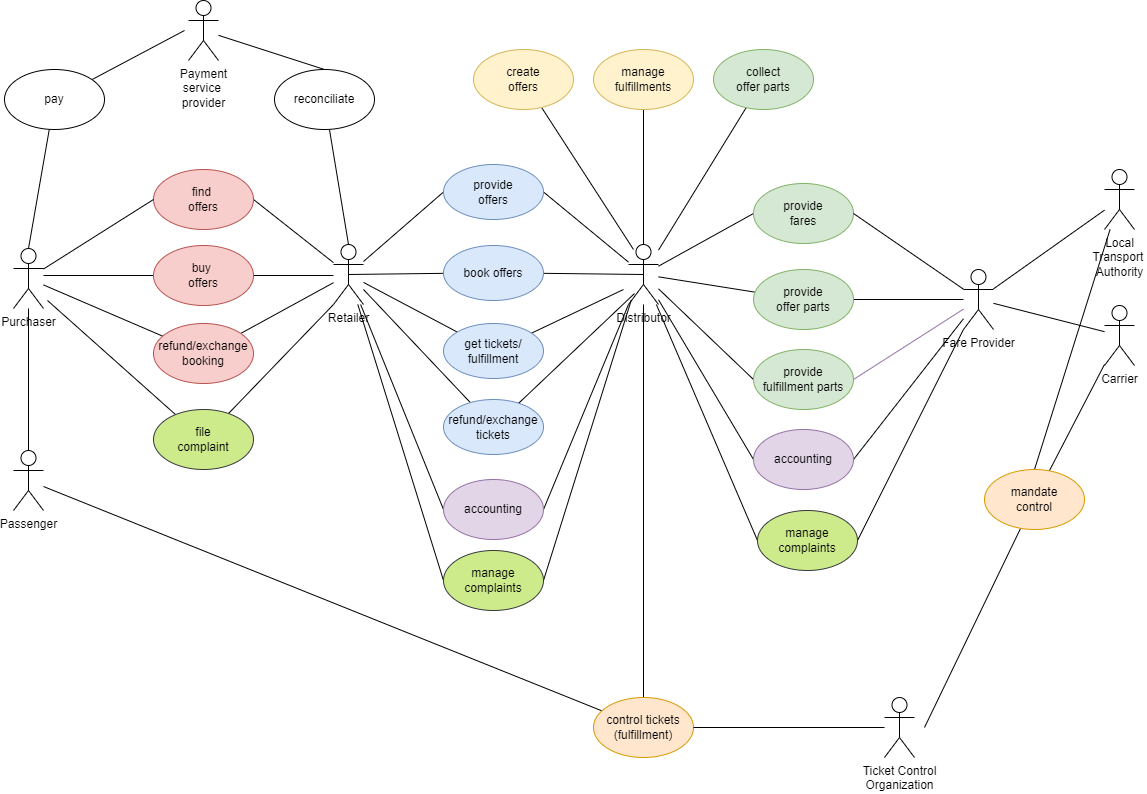

The diagram above was exported from draw.io. Its source (the exported page's mxGraphModel, read from the mxfile embedded in the PNG):
<mxGraphModel dx="1204" dy="609" grid="1" gridSize="10" guides="1" tooltips="1" connect="1" arrows="1" fold="1" page="1" pageScale="1" pageWidth="1169" pageHeight="827" math="0" shadow="0">
  <root>
    <mxCell id="0" />
    <mxCell id="1" parent="0" />
    <mxCell id="SYCs7PRnvsmaXQXb6DSk-4" style="rounded=0;orthogonalLoop=1;jettySize=auto;html=1;endArrow=none;endFill=0;entryX=0;entryY=0.5;entryDx=0;entryDy=0;" parent="1" source="SYCs7PRnvsmaXQXb6DSk-1" target="SYCs7PRnvsmaXQXb6DSk-3" edge="1">
      <mxGeometry relative="1" as="geometry" />
    </mxCell>
    <mxCell id="SYCs7PRnvsmaXQXb6DSk-13" style="edgeStyle=none;rounded=0;orthogonalLoop=1;jettySize=auto;html=1;endArrow=none;endFill=0;entryX=1;entryY=0.5;entryDx=0;entryDy=0;" parent="1" source="SYCs7PRnvsmaXQXb6DSk-1" target="SYCs7PRnvsmaXQXb6DSk-14" edge="1">
      <mxGeometry relative="1" as="geometry">
        <mxPoint x="239" y="383" as="targetPoint" />
      </mxGeometry>
    </mxCell>
    <mxCell id="SYCs7PRnvsmaXQXb6DSk-1" value="Retailer" style="shape=umlActor;verticalLabelPosition=bottom;verticalAlign=top;html=1;" parent="1" vertex="1">
      <mxGeometry x="349" y="264" width="30" height="60" as="geometry" />
    </mxCell>
    <mxCell id="SYCs7PRnvsmaXQXb6DSk-7" style="edgeStyle=none;rounded=0;orthogonalLoop=1;jettySize=auto;html=1;entryX=1;entryY=0.5;entryDx=0;entryDy=0;endArrow=none;endFill=0;" parent="1" source="SYCs7PRnvsmaXQXb6DSk-2" target="SYCs7PRnvsmaXQXb6DSk-3" edge="1">
      <mxGeometry relative="1" as="geometry" />
    </mxCell>
    <mxCell id="SYCs7PRnvsmaXQXb6DSk-20" value="" style="edgeStyle=none;rounded=0;orthogonalLoop=1;jettySize=auto;html=1;endArrow=none;endFill=0;entryX=0.5;entryY=0;entryDx=0;entryDy=0;" parent="1" source="SYCs7PRnvsmaXQXb6DSk-2" target="SYCs7PRnvsmaXQXb6DSk-33" edge="1">
      <mxGeometry relative="1" as="geometry">
        <mxPoint x="659" y="499" as="targetPoint" />
      </mxGeometry>
    </mxCell>
    <mxCell id="SYCs7PRnvsmaXQXb6DSk-25" style="edgeStyle=none;rounded=0;orthogonalLoop=1;jettySize=auto;html=1;endArrow=none;endFill=0;" parent="1" source="SYCs7PRnvsmaXQXb6DSk-2" target="SYCs7PRnvsmaXQXb6DSk-26" edge="1">
      <mxGeometry relative="1" as="geometry">
        <mxPoint x="799" y="219" as="targetPoint" />
      </mxGeometry>
    </mxCell>
    <mxCell id="SYCs7PRnvsmaXQXb6DSk-28" style="edgeStyle=none;rounded=0;orthogonalLoop=1;jettySize=auto;html=1;entryX=0;entryY=0.5;entryDx=0;entryDy=0;endArrow=none;endFill=0;" parent="1" source="SYCs7PRnvsmaXQXb6DSk-2" target="SYCs7PRnvsmaXQXb6DSk-27" edge="1">
      <mxGeometry relative="1" as="geometry" />
    </mxCell>
    <mxCell id="SYCs7PRnvsmaXQXb6DSk-42" style="edgeStyle=none;rounded=0;orthogonalLoop=1;jettySize=auto;html=1;entryX=0;entryY=0.5;entryDx=0;entryDy=0;endArrow=none;endFill=0;" parent="1" source="SYCs7PRnvsmaXQXb6DSk-2" target="SYCs7PRnvsmaXQXb6DSk-38" edge="1">
      <mxGeometry relative="1" as="geometry" />
    </mxCell>
    <mxCell id="SYCs7PRnvsmaXQXb6DSk-45" style="edgeStyle=none;rounded=0;orthogonalLoop=1;jettySize=auto;html=1;entryX=0;entryY=0.5;entryDx=0;entryDy=0;endArrow=none;endFill=0;" parent="1" source="SYCs7PRnvsmaXQXb6DSk-2" target="SYCs7PRnvsmaXQXb6DSk-44" edge="1">
      <mxGeometry relative="1" as="geometry" />
    </mxCell>
    <mxCell id="SYCs7PRnvsmaXQXb6DSk-2" value="Distributor" style="shape=umlActor;verticalLabelPosition=bottom;verticalAlign=top;html=1;" parent="1" vertex="1">
      <mxGeometry x="644" y="264" width="30" height="60" as="geometry" />
    </mxCell>
    <mxCell id="SYCs7PRnvsmaXQXb6DSk-3" value="provide&lt;br&gt;offers" style="ellipse;whiteSpace=wrap;html=1;fillColor=#dae8fc;strokeColor=#6c8ebf;" parent="1" vertex="1">
      <mxGeometry x="459" y="184" width="100" height="55" as="geometry" />
    </mxCell>
    <mxCell id="SYCs7PRnvsmaXQXb6DSk-10" style="edgeStyle=none;rounded=0;orthogonalLoop=1;jettySize=auto;html=1;endArrow=none;endFill=0;" parent="1" source="SYCs7PRnvsmaXQXb6DSk-8" edge="1">
      <mxGeometry relative="1" as="geometry">
        <mxPoint x="649" y="269" as="targetPoint" />
      </mxGeometry>
    </mxCell>
    <mxCell id="SYCs7PRnvsmaXQXb6DSk-8" value="create&lt;br&gt;offers" style="ellipse;whiteSpace=wrap;html=1;fillColor=#fff2cc;strokeColor=#d6b656;" parent="1" vertex="1">
      <mxGeometry x="489" y="69" width="100" height="60" as="geometry" />
    </mxCell>
    <mxCell id="SYCs7PRnvsmaXQXb6DSk-12" style="edgeStyle=none;rounded=0;orthogonalLoop=1;jettySize=auto;html=1;entryX=0.5;entryY=0;entryDx=0;entryDy=0;entryPerimeter=0;endArrow=none;endFill=0;" parent="1" source="SYCs7PRnvsmaXQXb6DSk-11" target="SYCs7PRnvsmaXQXb6DSk-2" edge="1">
      <mxGeometry relative="1" as="geometry" />
    </mxCell>
    <mxCell id="SYCs7PRnvsmaXQXb6DSk-11" value="manage&lt;br&gt;fulfillments" style="ellipse;whiteSpace=wrap;html=1;fillColor=#fff2cc;strokeColor=#d6b656;" parent="1" vertex="1">
      <mxGeometry x="609" y="69" width="100" height="60" as="geometry" />
    </mxCell>
    <mxCell id="SYCs7PRnvsmaXQXb6DSk-14" value="find&amp;nbsp;&lt;br&gt;offers" style="ellipse;whiteSpace=wrap;html=1;fillColor=#f8cecc;strokeColor=#b85450;" parent="1" vertex="1">
      <mxGeometry x="169" y="189" width="100" height="60" as="geometry" />
    </mxCell>
    <mxCell id="SYCs7PRnvsmaXQXb6DSk-18" style="edgeStyle=none;rounded=0;orthogonalLoop=1;jettySize=auto;html=1;entryX=0;entryY=0.5;entryDx=0;entryDy=0;endArrow=none;endFill=0;" parent="1" source="SYCs7PRnvsmaXQXb6DSk-17" target="SYCs7PRnvsmaXQXb6DSk-14" edge="1">
      <mxGeometry relative="1" as="geometry" />
    </mxCell>
    <mxCell id="SYCs7PRnvsmaXQXb6DSk-41" style="edgeStyle=none;rounded=0;orthogonalLoop=1;jettySize=auto;html=1;entryX=0.5;entryY=0;entryDx=0;entryDy=0;entryPerimeter=0;endArrow=none;endFill=0;" parent="1" source="SYCs7PRnvsmaXQXb6DSk-17" target="SYCs7PRnvsmaXQXb6DSk-34" edge="1">
      <mxGeometry relative="1" as="geometry" />
    </mxCell>
    <mxCell id="SYCs7PRnvsmaXQXb6DSk-17" value="Purchaser" style="shape=umlActor;verticalLabelPosition=bottom;verticalAlign=top;html=1;" parent="1" vertex="1">
      <mxGeometry x="29" y="268" width="30" height="60" as="geometry" />
    </mxCell>
    <mxCell id="SYCs7PRnvsmaXQXb6DSk-60" style="edgeStyle=none;rounded=0;orthogonalLoop=1;jettySize=auto;html=1;endArrow=none;endFill=0;" parent="1" source="SYCs7PRnvsmaXQXb6DSk-21" edge="1">
      <mxGeometry relative="1" as="geometry">
        <mxPoint x="349" y="295" as="targetPoint" />
      </mxGeometry>
    </mxCell>
    <mxCell id="SYCs7PRnvsmaXQXb6DSk-61" style="edgeStyle=none;rounded=0;orthogonalLoop=1;jettySize=auto;html=1;endArrow=none;endFill=0;" parent="1" source="SYCs7PRnvsmaXQXb6DSk-21" edge="1">
      <mxGeometry relative="1" as="geometry">
        <mxPoint x="59" y="295" as="targetPoint" />
      </mxGeometry>
    </mxCell>
    <mxCell id="SYCs7PRnvsmaXQXb6DSk-21" value="buy&amp;nbsp;&lt;br&gt;offers" style="ellipse;whiteSpace=wrap;html=1;fillColor=#f8cecc;strokeColor=#b85450;" parent="1" vertex="1">
      <mxGeometry x="169" y="265" width="100" height="60" as="geometry" />
    </mxCell>
    <mxCell id="SYCs7PRnvsmaXQXb6DSk-23" style="edgeStyle=none;rounded=0;orthogonalLoop=1;jettySize=auto;html=1;endArrow=none;endFill=0;" parent="1" source="SYCs7PRnvsmaXQXb6DSk-22" target="SYCs7PRnvsmaXQXb6DSk-1" edge="1">
      <mxGeometry relative="1" as="geometry" />
    </mxCell>
    <mxCell id="SYCs7PRnvsmaXQXb6DSk-24" style="edgeStyle=none;rounded=0;orthogonalLoop=1;jettySize=auto;html=1;endArrow=none;endFill=0;" parent="1" source="SYCs7PRnvsmaXQXb6DSk-22" target="SYCs7PRnvsmaXQXb6DSk-17" edge="1">
      <mxGeometry relative="1" as="geometry" />
    </mxCell>
    <mxCell id="SYCs7PRnvsmaXQXb6DSk-22" value="refund/exchange&lt;br&gt;booking" style="ellipse;whiteSpace=wrap;html=1;fillColor=#f8cecc;strokeColor=#b85450;" parent="1" vertex="1">
      <mxGeometry x="169" y="343" width="100" height="60" as="geometry" />
    </mxCell>
    <mxCell id="SYCs7PRnvsmaXQXb6DSk-26" value="collect&lt;br&gt;offer parts" style="ellipse;whiteSpace=wrap;html=1;fillColor=#d5e8d4;strokeColor=#82b366;" parent="1" vertex="1">
      <mxGeometry x="729" y="69" width="100" height="60" as="geometry" />
    </mxCell>
    <mxCell id="SYCs7PRnvsmaXQXb6DSk-27" value="provide&lt;br&gt;fares" style="ellipse;whiteSpace=wrap;html=1;fillColor=#d5e8d4;strokeColor=#82b366;" parent="1" vertex="1">
      <mxGeometry x="769" y="203" width="100" height="60" as="geometry" />
    </mxCell>
    <mxCell id="SYCs7PRnvsmaXQXb6DSk-30" style="edgeStyle=none;rounded=0;orthogonalLoop=1;jettySize=auto;html=1;entryX=1;entryY=0.5;entryDx=0;entryDy=0;endArrow=none;endFill=0;" parent="1" source="SYCs7PRnvsmaXQXb6DSk-29" target="SYCs7PRnvsmaXQXb6DSk-27" edge="1">
      <mxGeometry relative="1" as="geometry" />
    </mxCell>
    <mxCell id="SYCs7PRnvsmaXQXb6DSk-43" style="edgeStyle=none;rounded=0;orthogonalLoop=1;jettySize=auto;html=1;entryX=1;entryY=0.5;entryDx=0;entryDy=0;endArrow=none;endFill=0;fillColor=#e1d5e7;strokeColor=#9673a6;" parent="1" source="SYCs7PRnvsmaXQXb6DSk-29" target="SYCs7PRnvsmaXQXb6DSk-38" edge="1">
      <mxGeometry relative="1" as="geometry" />
    </mxCell>
    <mxCell id="SYCs7PRnvsmaXQXb6DSk-52" style="edgeStyle=none;rounded=0;orthogonalLoop=1;jettySize=auto;html=1;entryX=0.5;entryY=0;entryDx=0;entryDy=0;endArrow=none;endFill=0;" parent="1" source="SYCs7PRnvsmaXQXb6DSk-47" target="SYCs7PRnvsmaXQXb6DSk-51" edge="1">
      <mxGeometry relative="1" as="geometry" />
    </mxCell>
    <mxCell id="SYCs7PRnvsmaXQXb6DSk-29" value="Fare Provider" style="shape=umlActor;verticalLabelPosition=bottom;verticalAlign=top;html=1;outlineConnect=0;" parent="1" vertex="1">
      <mxGeometry x="979" y="289" width="30" height="60" as="geometry" />
    </mxCell>
    <mxCell id="SYCs7PRnvsmaXQXb6DSk-36" style="edgeStyle=none;rounded=0;orthogonalLoop=1;jettySize=auto;html=1;endArrow=none;endFill=0;" parent="1" source="SYCs7PRnvsmaXQXb6DSk-33" target="SYCs7PRnvsmaXQXb6DSk-34" edge="1">
      <mxGeometry relative="1" as="geometry">
        <mxPoint x="69" y="687" as="targetPoint" />
      </mxGeometry>
    </mxCell>
    <mxCell id="SYCs7PRnvsmaXQXb6DSk-33" value="control tickets&lt;br&gt;(fulfillment)" style="ellipse;whiteSpace=wrap;html=1;fillColor=#ffe6cc;strokeColor=#d79b00;" parent="1" vertex="1">
      <mxGeometry x="609" y="717" width="100" height="60" as="geometry" />
    </mxCell>
    <mxCell id="SYCs7PRnvsmaXQXb6DSk-34" value="Passenger" style="shape=umlActor;verticalLabelPosition=bottom;verticalAlign=top;html=1;" parent="1" vertex="1">
      <mxGeometry x="29" y="470" width="30" height="60" as="geometry" />
    </mxCell>
    <mxCell id="SYCs7PRnvsmaXQXb6DSk-39" style="edgeStyle=none;rounded=0;orthogonalLoop=1;jettySize=auto;html=1;endArrow=none;endFill=0;" parent="1" source="SYCs7PRnvsmaXQXb6DSk-37" target="SYCs7PRnvsmaXQXb6DSk-29" edge="1">
      <mxGeometry relative="1" as="geometry" />
    </mxCell>
    <mxCell id="SYCs7PRnvsmaXQXb6DSk-40" style="edgeStyle=none;rounded=0;orthogonalLoop=1;jettySize=auto;html=1;endArrow=none;endFill=0;" parent="1" source="SYCs7PRnvsmaXQXb6DSk-37" target="SYCs7PRnvsmaXQXb6DSk-2" edge="1">
      <mxGeometry relative="1" as="geometry" />
    </mxCell>
    <mxCell id="SYCs7PRnvsmaXQXb6DSk-37" value="provide&lt;br&gt;offer parts" style="ellipse;whiteSpace=wrap;html=1;fillColor=#d5e8d4;strokeColor=#82b366;" parent="1" vertex="1">
      <mxGeometry x="769" y="289" width="100" height="60" as="geometry" />
    </mxCell>
    <mxCell id="SYCs7PRnvsmaXQXb6DSk-38" value="provide&lt;br&gt;fulfillment parts" style="ellipse;whiteSpace=wrap;html=1;fillColor=#d5e8d4;strokeColor=#82b366;" parent="1" vertex="1">
      <mxGeometry x="769" y="369" width="100" height="60" as="geometry" />
    </mxCell>
    <mxCell id="SYCs7PRnvsmaXQXb6DSk-46" style="edgeStyle=none;rounded=0;orthogonalLoop=1;jettySize=auto;html=1;endArrow=none;endFill=0;exitX=1;exitY=0.5;exitDx=0;exitDy=0;" parent="1" source="SYCs7PRnvsmaXQXb6DSk-44" target="SYCs7PRnvsmaXQXb6DSk-29" edge="1">
      <mxGeometry relative="1" as="geometry" />
    </mxCell>
    <mxCell id="SYCs7PRnvsmaXQXb6DSk-44" value="accounting" style="ellipse;whiteSpace=wrap;html=1;fillColor=#e1d5e7;strokeColor=#9673a6;" parent="1" vertex="1">
      <mxGeometry x="769" y="449" width="100" height="60" as="geometry" />
    </mxCell>
    <mxCell id="SYCs7PRnvsmaXQXb6DSk-48" style="edgeStyle=none;rounded=0;orthogonalLoop=1;jettySize=auto;html=1;endArrow=none;endFill=0;" parent="1" source="SYCs7PRnvsmaXQXb6DSk-47" target="SYCs7PRnvsmaXQXb6DSk-29" edge="1">
      <mxGeometry relative="1" as="geometry">
        <mxPoint x="999" y="279" as="targetPoint" />
      </mxGeometry>
    </mxCell>
    <mxCell id="SYCs7PRnvsmaXQXb6DSk-47" value="Local&lt;br&gt;Transport&amp;nbsp;&lt;br&gt;Authority" style="shape=umlActor;verticalLabelPosition=bottom;verticalAlign=top;html=1;" parent="1" vertex="1">
      <mxGeometry x="1120" y="189" width="30" height="60" as="geometry" />
    </mxCell>
    <mxCell id="SYCs7PRnvsmaXQXb6DSk-50" style="edgeStyle=none;rounded=0;orthogonalLoop=1;jettySize=auto;html=1;entryX=1;entryY=0.5;entryDx=0;entryDy=0;endArrow=none;endFill=0;" parent="1" source="SYCs7PRnvsmaXQXb6DSk-49" target="SYCs7PRnvsmaXQXb6DSk-33" edge="1">
      <mxGeometry relative="1" as="geometry" />
    </mxCell>
    <mxCell id="SYCs7PRnvsmaXQXb6DSk-49" value="Ticket Control&lt;br&gt;Organization" style="shape=umlActor;verticalLabelPosition=bottom;verticalAlign=top;html=1;" parent="1" vertex="1">
      <mxGeometry x="900" y="717" width="30" height="60" as="geometry" />
    </mxCell>
    <mxCell id="SYCs7PRnvsmaXQXb6DSk-53" style="edgeStyle=none;rounded=0;orthogonalLoop=1;jettySize=auto;html=1;endArrow=none;endFill=0;" parent="1" source="SYCs7PRnvsmaXQXb6DSk-51" edge="1">
      <mxGeometry relative="1" as="geometry">
        <mxPoint x="940" y="747" as="targetPoint" />
      </mxGeometry>
    </mxCell>
    <mxCell id="SYCs7PRnvsmaXQXb6DSk-79" style="edgeStyle=none;rounded=0;orthogonalLoop=1;jettySize=auto;html=1;endArrow=none;endFill=0;" parent="1" source="SYCs7PRnvsmaXQXb6DSk-51" target="SYCs7PRnvsmaXQXb6DSk-65" edge="1">
      <mxGeometry relative="1" as="geometry" />
    </mxCell>
    <mxCell id="SYCs7PRnvsmaXQXb6DSk-51" value="mandate&lt;br&gt;control" style="ellipse;whiteSpace=wrap;html=1;fillColor=#ffe6cc;strokeColor=#d79b00;" parent="1" vertex="1">
      <mxGeometry x="1000" y="489" width="100" height="60" as="geometry" />
    </mxCell>
    <mxCell id="SYCs7PRnvsmaXQXb6DSk-55" style="edgeStyle=none;rounded=0;orthogonalLoop=1;jettySize=auto;html=1;entryX=0.5;entryY=0.5;entryDx=0;entryDy=0;entryPerimeter=0;endArrow=none;endFill=0;" parent="1" source="SYCs7PRnvsmaXQXb6DSk-54" target="SYCs7PRnvsmaXQXb6DSk-2" edge="1">
      <mxGeometry relative="1" as="geometry" />
    </mxCell>
    <mxCell id="SYCs7PRnvsmaXQXb6DSk-56" style="edgeStyle=none;rounded=0;orthogonalLoop=1;jettySize=auto;html=1;entryX=0.5;entryY=0.5;entryDx=0;entryDy=0;entryPerimeter=0;endArrow=none;endFill=0;" parent="1" source="SYCs7PRnvsmaXQXb6DSk-54" target="SYCs7PRnvsmaXQXb6DSk-1" edge="1">
      <mxGeometry relative="1" as="geometry" />
    </mxCell>
    <mxCell id="SYCs7PRnvsmaXQXb6DSk-54" value="book offers" style="ellipse;whiteSpace=wrap;html=1;fillColor=#dae8fc;strokeColor=#6c8ebf;" parent="1" vertex="1">
      <mxGeometry x="459" y="265" width="100" height="55" as="geometry" />
    </mxCell>
    <mxCell id="SYCs7PRnvsmaXQXb6DSk-58" style="edgeStyle=none;rounded=0;orthogonalLoop=1;jettySize=auto;html=1;endArrow=none;endFill=0;" parent="1" source="SYCs7PRnvsmaXQXb6DSk-57" edge="1">
      <mxGeometry relative="1" as="geometry">
        <mxPoint x="639" y="309" as="targetPoint" />
      </mxGeometry>
    </mxCell>
    <mxCell id="SYCs7PRnvsmaXQXb6DSk-59" style="edgeStyle=none;rounded=0;orthogonalLoop=1;jettySize=auto;html=1;endArrow=none;endFill=0;" parent="1" source="SYCs7PRnvsmaXQXb6DSk-57" target="SYCs7PRnvsmaXQXb6DSk-1" edge="1">
      <mxGeometry relative="1" as="geometry" />
    </mxCell>
    <mxCell id="SYCs7PRnvsmaXQXb6DSk-57" value="get tickets/&lt;br&gt;fulfillment" style="ellipse;whiteSpace=wrap;html=1;fillColor=#dae8fc;strokeColor=#6c8ebf;" parent="1" vertex="1">
      <mxGeometry x="459" y="343" width="100" height="55" as="geometry" />
    </mxCell>
    <mxCell id="SYCs7PRnvsmaXQXb6DSk-63" style="edgeStyle=none;rounded=0;orthogonalLoop=1;jettySize=auto;html=1;entryX=0;entryY=1;entryDx=0;entryDy=0;entryPerimeter=0;endArrow=none;endFill=0;exitX=1;exitY=0.5;exitDx=0;exitDy=0;" parent="1" source="SYCs7PRnvsmaXQXb6DSk-62" target="SYCs7PRnvsmaXQXb6DSk-2" edge="1">
      <mxGeometry relative="1" as="geometry" />
    </mxCell>
    <mxCell id="SYCs7PRnvsmaXQXb6DSk-64" style="edgeStyle=none;rounded=0;orthogonalLoop=1;jettySize=auto;html=1;endArrow=none;endFill=0;exitX=0;exitY=0.5;exitDx=0;exitDy=0;" parent="1" source="SYCs7PRnvsmaXQXb6DSk-62" target="SYCs7PRnvsmaXQXb6DSk-1" edge="1">
      <mxGeometry relative="1" as="geometry" />
    </mxCell>
    <mxCell id="SYCs7PRnvsmaXQXb6DSk-62" value="accounting" style="ellipse;whiteSpace=wrap;html=1;fillColor=#e1d5e7;strokeColor=#9673a6;" parent="1" vertex="1">
      <mxGeometry x="459" y="499" width="100" height="60" as="geometry" />
    </mxCell>
    <mxCell id="SYCs7PRnvsmaXQXb6DSk-66" style="edgeStyle=none;rounded=0;orthogonalLoop=1;jettySize=auto;html=1;endArrow=none;endFill=0;" parent="1" source="SYCs7PRnvsmaXQXb6DSk-65" target="SYCs7PRnvsmaXQXb6DSk-29" edge="1">
      <mxGeometry relative="1" as="geometry" />
    </mxCell>
    <mxCell id="SYCs7PRnvsmaXQXb6DSk-65" value="Carrier" style="shape=umlActor;verticalLabelPosition=bottom;verticalAlign=top;html=1;" parent="1" vertex="1">
      <mxGeometry x="1120" y="325" width="30" height="60" as="geometry" />
    </mxCell>
    <mxCell id="SYCs7PRnvsmaXQXb6DSk-68" style="edgeStyle=none;rounded=0;orthogonalLoop=1;jettySize=auto;html=1;endArrow=none;endFill=0;" parent="1" source="SYCs7PRnvsmaXQXb6DSk-67" edge="1">
      <mxGeometry relative="1" as="geometry">
        <mxPoint x="200" y="50" as="targetPoint" />
      </mxGeometry>
    </mxCell>
    <mxCell id="SYCs7PRnvsmaXQXb6DSk-69" style="edgeStyle=none;rounded=0;orthogonalLoop=1;jettySize=auto;html=1;endArrow=none;endFill=0;entryX=0.5;entryY=0;entryDx=0;entryDy=0;entryPerimeter=0;" parent="1" source="SYCs7PRnvsmaXQXb6DSk-67" target="SYCs7PRnvsmaXQXb6DSk-17" edge="1">
      <mxGeometry relative="1" as="geometry">
        <mxPoint x="44" y="270" as="targetPoint" />
      </mxGeometry>
    </mxCell>
    <mxCell id="SYCs7PRnvsmaXQXb6DSk-67" value="pay" style="ellipse;whiteSpace=wrap;html=1;" parent="1" vertex="1">
      <mxGeometry x="20" y="89" width="100" height="60" as="geometry" />
    </mxCell>
    <mxCell id="SYCs7PRnvsmaXQXb6DSk-71" style="edgeStyle=none;rounded=0;orthogonalLoop=1;jettySize=auto;html=1;endArrow=none;endFill=0;entryX=0.5;entryY=0;entryDx=0;entryDy=0;" parent="1" source="SYCs7PRnvsmaXQXb6DSk-70" target="SYCs7PRnvsmaXQXb6DSk-72" edge="1">
      <mxGeometry relative="1" as="geometry">
        <mxPoint x="230" y="60" as="sourcePoint" />
        <mxPoint x="329" y="89" as="targetPoint" />
      </mxGeometry>
    </mxCell>
    <mxCell id="SYCs7PRnvsmaXQXb6DSk-70" value="Payment&lt;br&gt;service &lt;br&gt;provider" style="shape=umlActor;verticalLabelPosition=bottom;verticalAlign=top;html=1;" parent="1" vertex="1">
      <mxGeometry x="204" y="20" width="30" height="60" as="geometry" />
    </mxCell>
    <mxCell id="SYCs7PRnvsmaXQXb6DSk-74" style="edgeStyle=none;rounded=0;orthogonalLoop=1;jettySize=auto;html=1;entryX=0.5;entryY=0;entryDx=0;entryDy=0;entryPerimeter=0;endArrow=none;endFill=0;" parent="1" source="SYCs7PRnvsmaXQXb6DSk-72" target="SYCs7PRnvsmaXQXb6DSk-1" edge="1">
      <mxGeometry relative="1" as="geometry" />
    </mxCell>
    <mxCell id="SYCs7PRnvsmaXQXb6DSk-72" value="reconciliate" style="ellipse;whiteSpace=wrap;html=1;" parent="1" vertex="1">
      <mxGeometry x="290" y="89" width="100" height="60" as="geometry" />
    </mxCell>
    <mxCell id="SYCs7PRnvsmaXQXb6DSk-76" style="edgeStyle=none;rounded=0;orthogonalLoop=1;jettySize=auto;html=1;entryX=0.2;entryY=0.817;entryDx=0;entryDy=0;entryPerimeter=0;endArrow=none;endFill=0;" parent="1" source="SYCs7PRnvsmaXQXb6DSk-75" target="SYCs7PRnvsmaXQXb6DSk-2" edge="1">
      <mxGeometry relative="1" as="geometry" />
    </mxCell>
    <mxCell id="SYCs7PRnvsmaXQXb6DSk-77" style="edgeStyle=none;rounded=0;orthogonalLoop=1;jettySize=auto;html=1;entryX=1;entryY=0.75;entryDx=0;entryDy=0;entryPerimeter=0;endArrow=none;endFill=0;" parent="1" source="SYCs7PRnvsmaXQXb6DSk-75" target="SYCs7PRnvsmaXQXb6DSk-1" edge="1">
      <mxGeometry relative="1" as="geometry" />
    </mxCell>
    <mxCell id="SYCs7PRnvsmaXQXb6DSk-75" value="refund/exchange&lt;br&gt;tickets" style="ellipse;whiteSpace=wrap;html=1;fillColor=#dae8fc;strokeColor=#6c8ebf;" parent="1" vertex="1">
      <mxGeometry x="459" y="419" width="100" height="55" as="geometry" />
    </mxCell>
    <mxCell id="5" style="edgeStyle=none;html=1;entryX=0.089;entryY=0.933;entryDx=0;entryDy=0;entryPerimeter=0;exitX=1;exitY=0.5;exitDx=0;exitDy=0;endArrow=none;endFill=0;" parent="1" source="2" target="SYCs7PRnvsmaXQXb6DSk-2" edge="1">
      <mxGeometry relative="1" as="geometry" />
    </mxCell>
    <mxCell id="6" style="edgeStyle=none;html=1;exitX=0;exitY=0.5;exitDx=0;exitDy=0;endArrow=none;endFill=0;" parent="1" source="2" target="SYCs7PRnvsmaXQXb6DSk-1" edge="1">
      <mxGeometry relative="1" as="geometry" />
    </mxCell>
    <mxCell id="2" value="manage&lt;br&gt;complaints" style="ellipse;whiteSpace=wrap;html=1;fillColor=#cdeb8b;strokeColor=#36393d;" parent="1" vertex="1">
      <mxGeometry x="459" y="570" width="100" height="60" as="geometry" />
    </mxCell>
    <mxCell id="7" style="edgeStyle=none;html=1;endArrow=none;endFill=0;exitX=0;exitY=0.5;exitDx=0;exitDy=0;" parent="1" source="4" target="SYCs7PRnvsmaXQXb6DSk-2" edge="1">
      <mxGeometry relative="1" as="geometry" />
    </mxCell>
    <mxCell id="8" style="edgeStyle=none;html=1;endArrow=none;endFill=0;exitX=1;exitY=0.5;exitDx=0;exitDy=0;" parent="1" source="4" target="SYCs7PRnvsmaXQXb6DSk-29" edge="1">
      <mxGeometry relative="1" as="geometry" />
    </mxCell>
    <mxCell id="4" value="manage&lt;br&gt;complaints" style="ellipse;whiteSpace=wrap;html=1;fillColor=#cdeb8b;strokeColor=#36393d;" parent="1" vertex="1">
      <mxGeometry x="773" y="530" width="100" height="60" as="geometry" />
    </mxCell>
    <mxCell id="10" style="edgeStyle=none;html=1;entryX=0;entryY=1;entryDx=0;entryDy=0;entryPerimeter=0;endArrow=none;endFill=0;" parent="1" source="9" target="SYCs7PRnvsmaXQXb6DSk-1" edge="1">
      <mxGeometry relative="1" as="geometry" />
    </mxCell>
    <mxCell id="11" style="edgeStyle=none;html=1;endArrow=none;endFill=0;" parent="1" source="9" edge="1">
      <mxGeometry relative="1" as="geometry">
        <mxPoint x="63" y="320" as="targetPoint" />
      </mxGeometry>
    </mxCell>
    <mxCell id="9" value="file&lt;br&gt;complaint" style="ellipse;whiteSpace=wrap;html=1;fillColor=#cdeb8b;strokeColor=#36393d;" parent="1" vertex="1">
      <mxGeometry x="169" y="429" width="100" height="60" as="geometry" />
    </mxCell>
  </root>
</mxGraphModel>